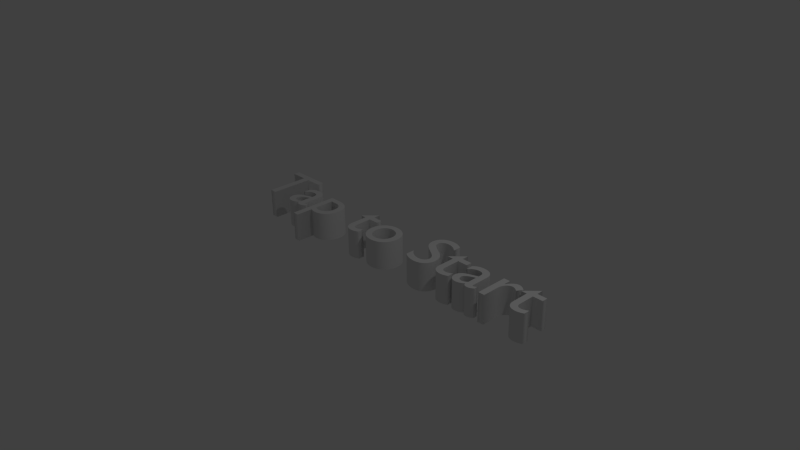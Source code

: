 # Source: tapToStart.blend  (saved by Blender 2.68.0; exported with 4.5.12 LTS)
import bpy
from mathutils import Matrix  # noqa: F401  (used for matrix-valued properties, if any)

bpy.ops.wm.read_factory_settings(use_empty=True)
scene = bpy.context.scene
scene.name = 'Scene'

# ---- collections
col_collection_1 = bpy.data.collections.new('Collection 1'); scene.collection.children.link(col_collection_1)

# ---- materials (node trees are filled in below, after node groups)
mat_voiupfdsabnupio = bpy.data.materials.new('voiupfdsabnupio')
mat_voiupfdsabnupio.alpha_threshold = 0.0
mat_voiupfdsabnupio.use_transparent_shadow = False
mat_voiupfdsabnupio.roughness = 0.5
mat_voiupfdsabnupio.line_color = (0.0, 0.0, 0.0, 1.0)

# ---- material node trees

# ---- world
world_world = bpy.data.worlds.new('World'); scene.world = world_world
world_world.color = (0.05088, 0.05088, 0.05088)
world_world.use_sun_shadow = False
world_world.sun_shadow_jitter_overblur = 0.0
world_world.cycles.sampling_method = 'MANUAL'
world_world.cycles.sample_map_resolution = 256

# ---- cameras
cam_camera = bpy.data.cameras.new('Camera')
cam_camera.clip_end = 100.0
cam_camera.lens = 35.0
cam_camera.sensor_width = 32.0
cam_camera.sensor_height = 18.0
cam_camera.ortho_scale = 7.314
cam_camera.dof.focus_distance = 0.0
cam_camera.dof.aperture_fstop = 128.0

# ---- lights
light_lamp = bpy.data.lights.new('Lamp', 'POINT')
light_lamp.transmission_factor = 0.0
light_lamp.cutoff_distance = 30.0
light_lamp.energy = 100.0
light_lamp.shadow_buffer_clip_start = 1.001
light_lamp.shadow_soft_size = 0.1
light_lamp.shadow_maximum_resolution = 0.006
light_lamp.use_absolute_resolution = True
light_lamp.cycles.use_multiple_importance_sampling = False

# ---- curves / text
txt_text = bpy.data.curves.new('Text', 'FONT')
txt_text.dimensions = '2D'
txt_text.body = 'Tap to Start'
txt_text.materials.append(mat_voiupfdsabnupio)
txt_text.use_path_clamp = True
txt_text.bevel_resolution = 0
txt_text.extrude = 0.2
txt_text.align_x = 'CENTER'

# ---- objects
ob_text = bpy.data.objects.new('Text', txt_text)
ob_lamp = bpy.data.objects.new('Lamp', light_lamp)
ob_camera = bpy.data.objects.new('Camera', cam_camera)

# ---- transforms, parenting, visibility, modifiers, constraints
ob_text.location = (0.0, 0.0, 0.0)
ob_text.lineart.crease_threshold = 0.0
ob_lamp.location = (4.076, 1.005, 5.904)
ob_lamp.rotation_euler = (0.6503, 0.05522, 1.866)
ob_lamp.lock_rotations_4d = False
ob_lamp.empty_display_type = 'ARROWS'
ob_lamp.color = (0.0, 0.0, 0.0, 0.0)
ob_lamp.lineart.crease_threshold = 0.0
ob_camera.location = (7.481, -6.508, 5.344)
ob_camera.rotation_euler = (1.109, 0.01082, 0.8149)
ob_camera.lock_rotations_4d = False
ob_camera.empty_display_type = 'ARROWS'
ob_camera.color = (0.0, 0.0, 0.0, 0.0)
ob_camera.display_type = 'WIRE'
ob_camera.lineart.crease_threshold = 0.0

# ---- collection membership
col_collection_1.objects.link(ob_text)
col_collection_1.objects.link(ob_lamp)
col_collection_1.objects.link(ob_camera)

# ---- scene / render settings (as saved in the file)
scene.camera = ob_camera
scene.frame_start = 1; scene.frame_end = 250; scene.frame_set(1)
scene.render.engine = 'BLENDER_EEVEE_NEXT'
scene.render.image_settings.color_mode = 'RGB'
scene.render.image_settings.compression = 90
scene.render.resolution_percentage = 50
scene.render.dither_intensity = 0.0
scene.cycles.use_denoising = False
scene.cycles.samples = 10
scene.cycles.sampling_pattern = 'TABULATED_SOBOL'
scene.cycles.light_sampling_threshold = 0.0
scene.cycles.use_adaptive_sampling = False
scene.cycles.use_light_tree = False
scene.cycles.blur_glossy = 0.0
scene.cycles.volume_bounces = 1
scene.cycles.pixel_filter_type = 'GAUSSIAN'
scene.cycles.sample_clamp_indirect = 0.0
scene.view_settings.view_transform = 'Standard'
bpy.context.view_layer.update()
